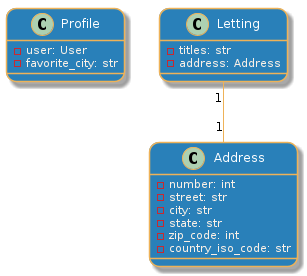

The diagram above was rendered by PlantUML. Its source (embedded in the PNG):
@startuml
skinparam backgroundColor #fff
skinparam roundcorner 20
skinparam classfontcolor lemon chiffon
skinparam titlefontcolor black
skinparam arrowfontcolor black
skinparam attributefontcolor linen

skinparam class {
BackgroundColor #2980b9
ArrowColor #EEB258
BorderColor #EEB258
AttributeFontColor linen
}
class Profile {
- user: User
- favorite_city: str
}

class Letting {
- titles: str
- address: Address
}

class Address {
- number: int
- street: str
- city: str
- state: str
- zip_code: int
- country_iso_code: str
}

Letting "1" -- "1" Address
@enduml